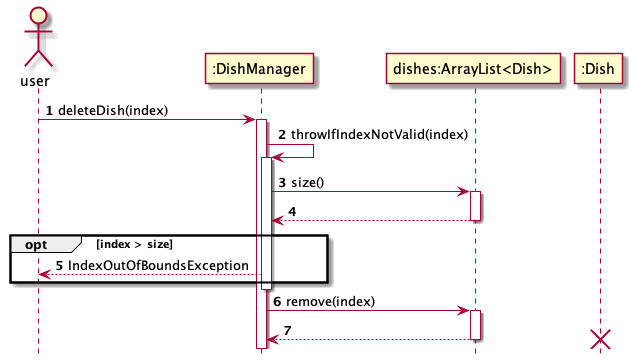

The diagram above was rendered by PlantUML. Its source (embedded in the PNG):
@startuml
'https://plantuml.com/sequence-diagram

autonumber
hide footbox

actor user
participant ":DishManager" as dishmanager
participant "dishes:ArrayList<Dish>" as dishes
participant ":Dish" as dish


user -> dishmanager: deleteDish(index)
activate dishmanager

dishmanager -> dishmanager: throwIfIndexNotValid(index)
activate dishmanager

dishmanager -> dishes: size()
activate dishes
dishes --> dishmanager
deactivate dishes
group opt [index > size]
dishmanager --> user: IndexOutOfBoundsException
end

deactivate dishmanager

dishmanager -> dishes: remove(index)
activate dishes
dishes --> dishmanager
deactivate dishes
deactivate dish
destroy dish
@enduml